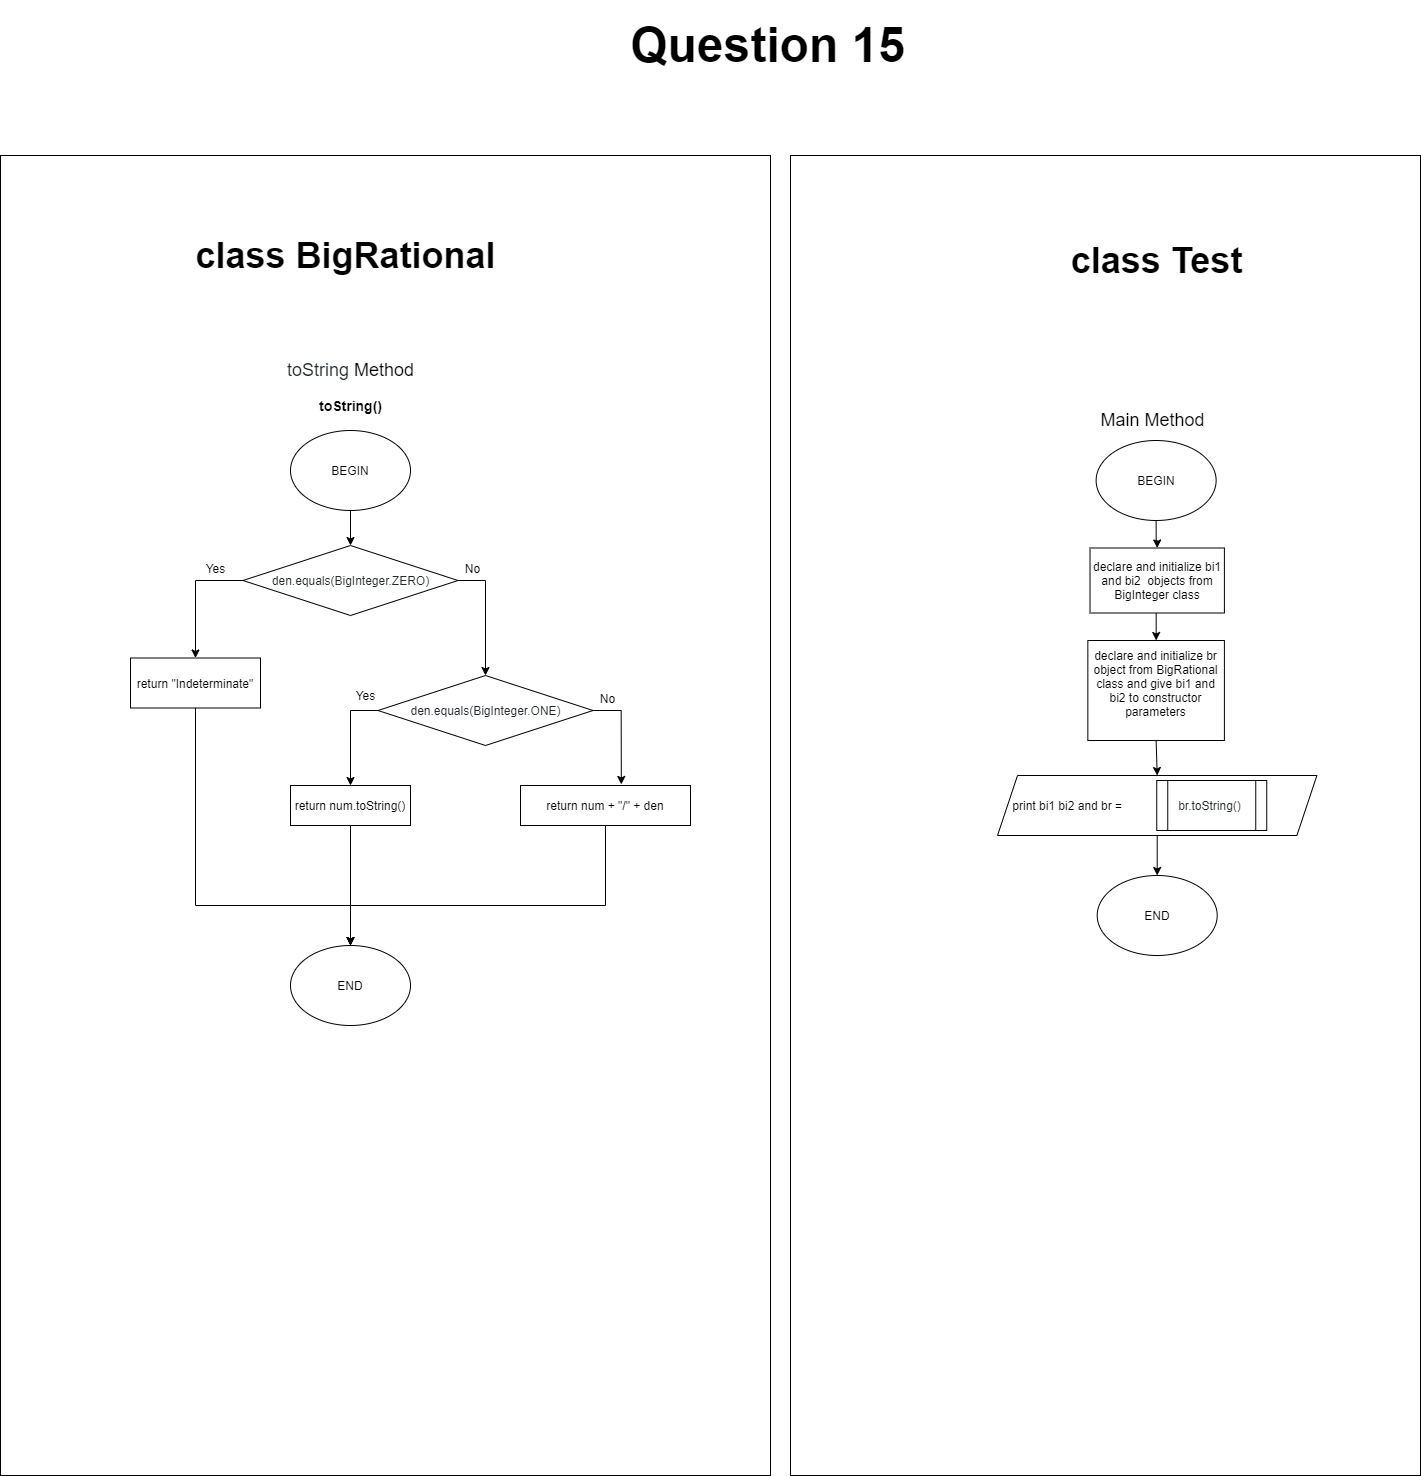

The diagram above was exported from draw.io. Its source (the exported page's mxGraphModel, read from the mxfile embedded in the PNG):
<mxGraphModel dx="2524" dy="3066" grid="1" gridSize="10" guides="1" tooltips="1" connect="1" arrows="1" fold="1" page="1" pageScale="1" pageWidth="827" pageHeight="1169" math="0" shadow="0">
  <root>
    <mxCell id="WIyWlLk6GJQsqaUBKTNV-0" />
    <mxCell id="WIyWlLk6GJQsqaUBKTNV-1" parent="WIyWlLk6GJQsqaUBKTNV-0" />
    <mxCell id="VeR2QyKTF6LZDquEg13V-183" value="" style="rounded=0;whiteSpace=wrap;html=1;" vertex="1" parent="WIyWlLk6GJQsqaUBKTNV-1">
      <mxGeometry x="400" y="-260" width="630" height="1320" as="geometry" />
    </mxCell>
    <mxCell id="VeR2QyKTF6LZDquEg13V-184" value="" style="rounded=0;whiteSpace=wrap;html=1;" vertex="1" parent="WIyWlLk6GJQsqaUBKTNV-1">
      <mxGeometry x="-390" y="-260" width="770" height="1320" as="geometry" />
    </mxCell>
    <mxCell id="VeR2QyKTF6LZDquEg13V-185" value="&lt;font style=&quot;font-size: 36px&quot;&gt;&lt;b&gt;class BigRational&amp;nbsp;&lt;/b&gt;&lt;/font&gt;" style="text;html=1;align=center;verticalAlign=middle;resizable=0;points=[];autosize=1;" vertex="1" parent="WIyWlLk6GJQsqaUBKTNV-1">
      <mxGeometry x="-205" y="-175" width="330" height="30" as="geometry" />
    </mxCell>
    <mxCell id="VeR2QyKTF6LZDquEg13V-186" value="&lt;font&gt;&lt;font color=&quot;#24292e&quot;&gt;&lt;span style=&quot;font-size: 18px&quot;&gt;toString&amp;nbsp;&lt;/span&gt;&lt;/font&gt;&lt;span style=&quot;font-size: 18px&quot;&gt;Method&lt;/span&gt;&lt;/font&gt;" style="text;html=1;align=center;verticalAlign=middle;resizable=0;points=[];autosize=1;" vertex="1" parent="WIyWlLk6GJQsqaUBKTNV-1">
      <mxGeometry x="-110" y="-55" width="140" height="20" as="geometry" />
    </mxCell>
    <mxCell id="VeR2QyKTF6LZDquEg13V-277" value="" style="edgeStyle=orthogonalEdgeStyle;rounded=0;orthogonalLoop=1;jettySize=auto;html=1;" edge="1" parent="WIyWlLk6GJQsqaUBKTNV-1" source="VeR2QyKTF6LZDquEg13V-188" target="VeR2QyKTF6LZDquEg13V-191">
      <mxGeometry relative="1" as="geometry" />
    </mxCell>
    <mxCell id="VeR2QyKTF6LZDquEg13V-188" value="BEGIN" style="ellipse;whiteSpace=wrap;html=1;" vertex="1" parent="WIyWlLk6GJQsqaUBKTNV-1">
      <mxGeometry x="-100" y="15" width="120" height="80" as="geometry" />
    </mxCell>
    <mxCell id="VeR2QyKTF6LZDquEg13V-270" style="edgeStyle=orthogonalEdgeStyle;rounded=0;orthogonalLoop=1;jettySize=auto;html=1;exitX=0;exitY=0.5;exitDx=0;exitDy=0;" edge="1" parent="WIyWlLk6GJQsqaUBKTNV-1" source="VeR2QyKTF6LZDquEg13V-191" target="VeR2QyKTF6LZDquEg13V-269">
      <mxGeometry relative="1" as="geometry" />
    </mxCell>
    <mxCell id="VeR2QyKTF6LZDquEg13V-271" style="edgeStyle=orthogonalEdgeStyle;rounded=0;orthogonalLoop=1;jettySize=auto;html=1;exitX=1;exitY=0.5;exitDx=0;exitDy=0;entryX=0.5;entryY=0;entryDx=0;entryDy=0;" edge="1" parent="WIyWlLk6GJQsqaUBKTNV-1" source="VeR2QyKTF6LZDquEg13V-191" target="VeR2QyKTF6LZDquEg13V-267">
      <mxGeometry relative="1" as="geometry" />
    </mxCell>
    <mxCell id="VeR2QyKTF6LZDquEg13V-191" value="&lt;font color=&quot;#24292e&quot;&gt;den.equals(BigInteger.ZERO)&lt;/font&gt;" style="rhombus;whiteSpace=wrap;html=1;" vertex="1" parent="WIyWlLk6GJQsqaUBKTNV-1">
      <mxGeometry x="-147.49" y="130" width="214.98" height="70" as="geometry" />
    </mxCell>
    <mxCell id="VeR2QyKTF6LZDquEg13V-200" value="&lt;h1&gt;&lt;font style=&quot;font-size: 48px&quot;&gt;Question 15&lt;/font&gt;&lt;/h1&gt;" style="text;html=1;align=center;verticalAlign=middle;resizable=0;points=[];autosize=1;" vertex="1" parent="WIyWlLk6GJQsqaUBKTNV-1">
      <mxGeometry x="232.49" y="-400" width="290" height="60" as="geometry" />
    </mxCell>
    <mxCell id="VeR2QyKTF6LZDquEg13V-204" value="Yes" style="text;html=1;align=center;verticalAlign=middle;resizable=0;points=[];autosize=1;" vertex="1" parent="WIyWlLk6GJQsqaUBKTNV-1">
      <mxGeometry x="-189.99999999999994" y="142.5" width="30" height="20" as="geometry" />
    </mxCell>
    <mxCell id="VeR2QyKTF6LZDquEg13V-205" value="No" style="text;html=1;align=center;verticalAlign=middle;resizable=0;points=[];autosize=1;" vertex="1" parent="WIyWlLk6GJQsqaUBKTNV-1">
      <mxGeometry x="67.49000000000005" y="142.5" width="30" height="20" as="geometry" />
    </mxCell>
    <mxCell id="VeR2QyKTF6LZDquEg13V-206" value="END" style="ellipse;whiteSpace=wrap;html=1;" vertex="1" parent="WIyWlLk6GJQsqaUBKTNV-1">
      <mxGeometry x="-99.99999999999994" y="530" width="120" height="80" as="geometry" />
    </mxCell>
    <mxCell id="VeR2QyKTF6LZDquEg13V-220" value="&lt;span style=&quot;font-size: 14px&quot;&gt;&lt;b&gt;toString()&lt;/b&gt;&lt;/span&gt;" style="text;html=1;align=center;verticalAlign=middle;resizable=0;points=[];autosize=1;" vertex="1" parent="WIyWlLk6GJQsqaUBKTNV-1">
      <mxGeometry x="-80" y="-20" width="80" height="20" as="geometry" />
    </mxCell>
    <mxCell id="VeR2QyKTF6LZDquEg13V-222" value="&lt;font style=&quot;font-size: 36px&quot;&gt;&lt;b&gt;class Test&lt;/b&gt;&lt;/font&gt;" style="text;html=1;align=center;verticalAlign=middle;resizable=0;points=[];autosize=1;" vertex="1" parent="WIyWlLk6GJQsqaUBKTNV-1">
      <mxGeometry x="670.6199999999999" y="-170" width="190" height="30" as="geometry" />
    </mxCell>
    <mxCell id="VeR2QyKTF6LZDquEg13V-223" value="&lt;font style=&quot;font-size: 18px&quot;&gt;Main Method&lt;/font&gt;" style="text;html=1;align=center;verticalAlign=middle;resizable=0;points=[];autosize=1;" vertex="1" parent="WIyWlLk6GJQsqaUBKTNV-1">
      <mxGeometry x="701.8699999999999" y="-5" width="120" height="20" as="geometry" />
    </mxCell>
    <mxCell id="VeR2QyKTF6LZDquEg13V-224" value="" style="edgeStyle=orthogonalEdgeStyle;rounded=0;orthogonalLoop=1;jettySize=auto;html=1;" edge="1" parent="WIyWlLk6GJQsqaUBKTNV-1" source="VeR2QyKTF6LZDquEg13V-225" target="VeR2QyKTF6LZDquEg13V-235">
      <mxGeometry relative="1" as="geometry" />
    </mxCell>
    <mxCell id="VeR2QyKTF6LZDquEg13V-225" value="BEGIN" style="ellipse;whiteSpace=wrap;html=1;" vertex="1" parent="WIyWlLk6GJQsqaUBKTNV-1">
      <mxGeometry x="705.6199999999999" y="25" width="120" height="80" as="geometry" />
    </mxCell>
    <mxCell id="VeR2QyKTF6LZDquEg13V-226" value="END" style="ellipse;whiteSpace=wrap;html=1;" vertex="1" parent="WIyWlLk6GJQsqaUBKTNV-1">
      <mxGeometry x="706.7000000000002" y="460" width="120" height="80" as="geometry" />
    </mxCell>
    <mxCell id="VeR2QyKTF6LZDquEg13V-282" style="edgeStyle=orthogonalEdgeStyle;rounded=0;orthogonalLoop=1;jettySize=auto;html=1;exitX=0.5;exitY=1;exitDx=0;exitDy=0;entryX=0.5;entryY=0;entryDx=0;entryDy=0;" edge="1" parent="WIyWlLk6GJQsqaUBKTNV-1" source="VeR2QyKTF6LZDquEg13V-230" target="VeR2QyKTF6LZDquEg13V-278">
      <mxGeometry relative="1" as="geometry" />
    </mxCell>
    <mxCell id="VeR2QyKTF6LZDquEg13V-230" value="&lt;div&gt;&lt;span&gt;declare and initialize br&lt;/span&gt;&lt;/div&gt;&lt;span&gt;object from BigRational class and give bi1 and bi2 to constructor parameters&lt;br&gt;&lt;/span&gt;&lt;div&gt;&lt;span&gt;&amp;nbsp;&lt;/span&gt;&lt;/div&gt;" style="rounded=0;whiteSpace=wrap;html=1;align=center;" vertex="1" parent="WIyWlLk6GJQsqaUBKTNV-1">
      <mxGeometry x="697.3399999999999" y="225" width="136.56" height="100" as="geometry" />
    </mxCell>
    <mxCell id="VeR2QyKTF6LZDquEg13V-234" value="" style="edgeStyle=orthogonalEdgeStyle;rounded=0;orthogonalLoop=1;jettySize=auto;html=1;" edge="1" parent="WIyWlLk6GJQsqaUBKTNV-1" target="VeR2QyKTF6LZDquEg13V-230">
      <mxGeometry relative="1" as="geometry">
        <mxPoint x="780" y="150" as="sourcePoint" />
      </mxGeometry>
    </mxCell>
    <mxCell id="VeR2QyKTF6LZDquEg13V-235" value="declare and initialize bi1 and bi2&amp;nbsp; objects from BigInteger class" style="rounded=0;whiteSpace=wrap;html=1;" vertex="1" parent="WIyWlLk6GJQsqaUBKTNV-1">
      <mxGeometry x="699.52" y="132.5" width="134.38" height="65" as="geometry" />
    </mxCell>
    <mxCell id="VeR2QyKTF6LZDquEg13V-276" style="edgeStyle=orthogonalEdgeStyle;rounded=0;orthogonalLoop=1;jettySize=auto;html=1;exitX=0.5;exitY=1;exitDx=0;exitDy=0;" edge="1" parent="WIyWlLk6GJQsqaUBKTNV-1" source="VeR2QyKTF6LZDquEg13V-253">
      <mxGeometry relative="1" as="geometry">
        <mxPoint x="-40" y="530" as="targetPoint" />
        <Array as="points">
          <mxPoint x="215" y="490" />
          <mxPoint x="-40" y="490" />
        </Array>
      </mxGeometry>
    </mxCell>
    <mxCell id="VeR2QyKTF6LZDquEg13V-253" value="return num + &quot;/&quot; + den" style="rounded=0;whiteSpace=wrap;html=1;" vertex="1" parent="WIyWlLk6GJQsqaUBKTNV-1">
      <mxGeometry x="130" y="370" width="170" height="40" as="geometry" />
    </mxCell>
    <mxCell id="VeR2QyKTF6LZDquEg13V-262" value="Yes" style="text;html=1;align=center;verticalAlign=middle;resizable=0;points=[];autosize=1;" vertex="1" parent="WIyWlLk6GJQsqaUBKTNV-1">
      <mxGeometry x="-39.99999999999994" y="270" width="30" height="20" as="geometry" />
    </mxCell>
    <mxCell id="VeR2QyKTF6LZDquEg13V-263" value="No" style="text;html=1;align=center;verticalAlign=middle;resizable=0;points=[];autosize=1;" vertex="1" parent="WIyWlLk6GJQsqaUBKTNV-1">
      <mxGeometry x="202.49000000000007" y="272.5" width="30" height="20" as="geometry" />
    </mxCell>
    <mxCell id="VeR2QyKTF6LZDquEg13V-272" style="edgeStyle=orthogonalEdgeStyle;rounded=0;orthogonalLoop=1;jettySize=auto;html=1;exitX=0;exitY=0.5;exitDx=0;exitDy=0;entryX=0.5;entryY=0;entryDx=0;entryDy=0;" edge="1" parent="WIyWlLk6GJQsqaUBKTNV-1" source="VeR2QyKTF6LZDquEg13V-267" target="VeR2QyKTF6LZDquEg13V-268">
      <mxGeometry relative="1" as="geometry" />
    </mxCell>
    <mxCell id="VeR2QyKTF6LZDquEg13V-273" style="edgeStyle=orthogonalEdgeStyle;rounded=0;orthogonalLoop=1;jettySize=auto;html=1;exitX=1;exitY=0.5;exitDx=0;exitDy=0;entryX=0.593;entryY=-0.027;entryDx=0;entryDy=0;entryPerimeter=0;" edge="1" parent="WIyWlLk6GJQsqaUBKTNV-1" source="VeR2QyKTF6LZDquEg13V-267" target="VeR2QyKTF6LZDquEg13V-253">
      <mxGeometry relative="1" as="geometry" />
    </mxCell>
    <mxCell id="VeR2QyKTF6LZDquEg13V-267" value="&lt;font color=&quot;#24292e&quot;&gt;den.equals(BigInteger.ONE)&lt;/font&gt;" style="rhombus;whiteSpace=wrap;html=1;" vertex="1" parent="WIyWlLk6GJQsqaUBKTNV-1">
      <mxGeometry x="-12.490000000000009" y="260" width="214.98" height="70" as="geometry" />
    </mxCell>
    <mxCell id="VeR2QyKTF6LZDquEg13V-275" style="edgeStyle=orthogonalEdgeStyle;rounded=0;orthogonalLoop=1;jettySize=auto;html=1;exitX=0.5;exitY=1;exitDx=0;exitDy=0;" edge="1" parent="WIyWlLk6GJQsqaUBKTNV-1" source="VeR2QyKTF6LZDquEg13V-268" target="VeR2QyKTF6LZDquEg13V-206">
      <mxGeometry relative="1" as="geometry" />
    </mxCell>
    <mxCell id="VeR2QyKTF6LZDquEg13V-268" value="return num.toString()" style="rounded=0;whiteSpace=wrap;html=1;" vertex="1" parent="WIyWlLk6GJQsqaUBKTNV-1">
      <mxGeometry x="-100" y="370" width="120" height="40" as="geometry" />
    </mxCell>
    <mxCell id="VeR2QyKTF6LZDquEg13V-274" style="edgeStyle=orthogonalEdgeStyle;rounded=0;orthogonalLoop=1;jettySize=auto;html=1;exitX=0.5;exitY=1;exitDx=0;exitDy=0;entryX=0.5;entryY=0;entryDx=0;entryDy=0;" edge="1" parent="WIyWlLk6GJQsqaUBKTNV-1" source="VeR2QyKTF6LZDquEg13V-269" target="VeR2QyKTF6LZDquEg13V-206">
      <mxGeometry relative="1" as="geometry">
        <Array as="points">
          <mxPoint x="-195" y="490" />
          <mxPoint x="-40" y="490" />
        </Array>
      </mxGeometry>
    </mxCell>
    <mxCell id="VeR2QyKTF6LZDquEg13V-269" value="return &quot;Indeterminate&quot;" style="rounded=0;whiteSpace=wrap;html=1;" vertex="1" parent="WIyWlLk6GJQsqaUBKTNV-1">
      <mxGeometry x="-260" y="242.5" width="130" height="50" as="geometry" />
    </mxCell>
    <mxCell id="VeR2QyKTF6LZDquEg13V-283" style="edgeStyle=orthogonalEdgeStyle;rounded=0;orthogonalLoop=1;jettySize=auto;html=1;exitX=0.5;exitY=1;exitDx=0;exitDy=0;entryX=0.5;entryY=0;entryDx=0;entryDy=0;" edge="1" parent="WIyWlLk6GJQsqaUBKTNV-1" source="VeR2QyKTF6LZDquEg13V-278" target="VeR2QyKTF6LZDquEg13V-226">
      <mxGeometry relative="1" as="geometry" />
    </mxCell>
    <mxCell id="VeR2QyKTF6LZDquEg13V-278" value="&amp;nbsp; &amp;nbsp; print bi1 bi2 and br =" style="shape=parallelogram;perimeter=parallelogramPerimeter;whiteSpace=wrap;html=1;fixedSize=1;align=left;" vertex="1" parent="WIyWlLk6GJQsqaUBKTNV-1">
      <mxGeometry x="607.02" y="360" width="319.37" height="60" as="geometry" />
    </mxCell>
    <mxCell id="VeR2QyKTF6LZDquEg13V-279" value="&lt;span style=&quot;color: rgb(36 , 41 , 46) ; font-family: , &amp;#34;consolas&amp;#34; , &amp;#34;liberation mono&amp;#34; , &amp;#34;menlo&amp;#34; , monospace ; background-color: rgb(255 , 255 , 255)&quot;&gt;br.&lt;/span&gt;&lt;span class=&quot;pl-token&quot; style=&quot;box-sizing: border-box ; color: rgb(36 , 41 , 46) ; font-family: , &amp;#34;consolas&amp;#34; , &amp;#34;liberation mono&amp;#34; , &amp;#34;menlo&amp;#34; , monospace ; background-color: rgb(255 , 255 , 255)&quot;&gt;toString&lt;/span&gt;&lt;span style=&quot;color: rgb(36 , 41 , 46) ; font-family: , &amp;#34;consolas&amp;#34; , &amp;#34;liberation mono&amp;#34; , &amp;#34;menlo&amp;#34; , monospace ; background-color: rgb(255 , 255 , 255)&quot;&gt;()&lt;/span&gt;" style="shape=process;whiteSpace=wrap;html=1;backgroundOutline=1;" vertex="1" parent="WIyWlLk6GJQsqaUBKTNV-1">
      <mxGeometry x="766.2499999999999" y="365" width="110" height="50" as="geometry" />
    </mxCell>
  </root>
</mxGraphModel>